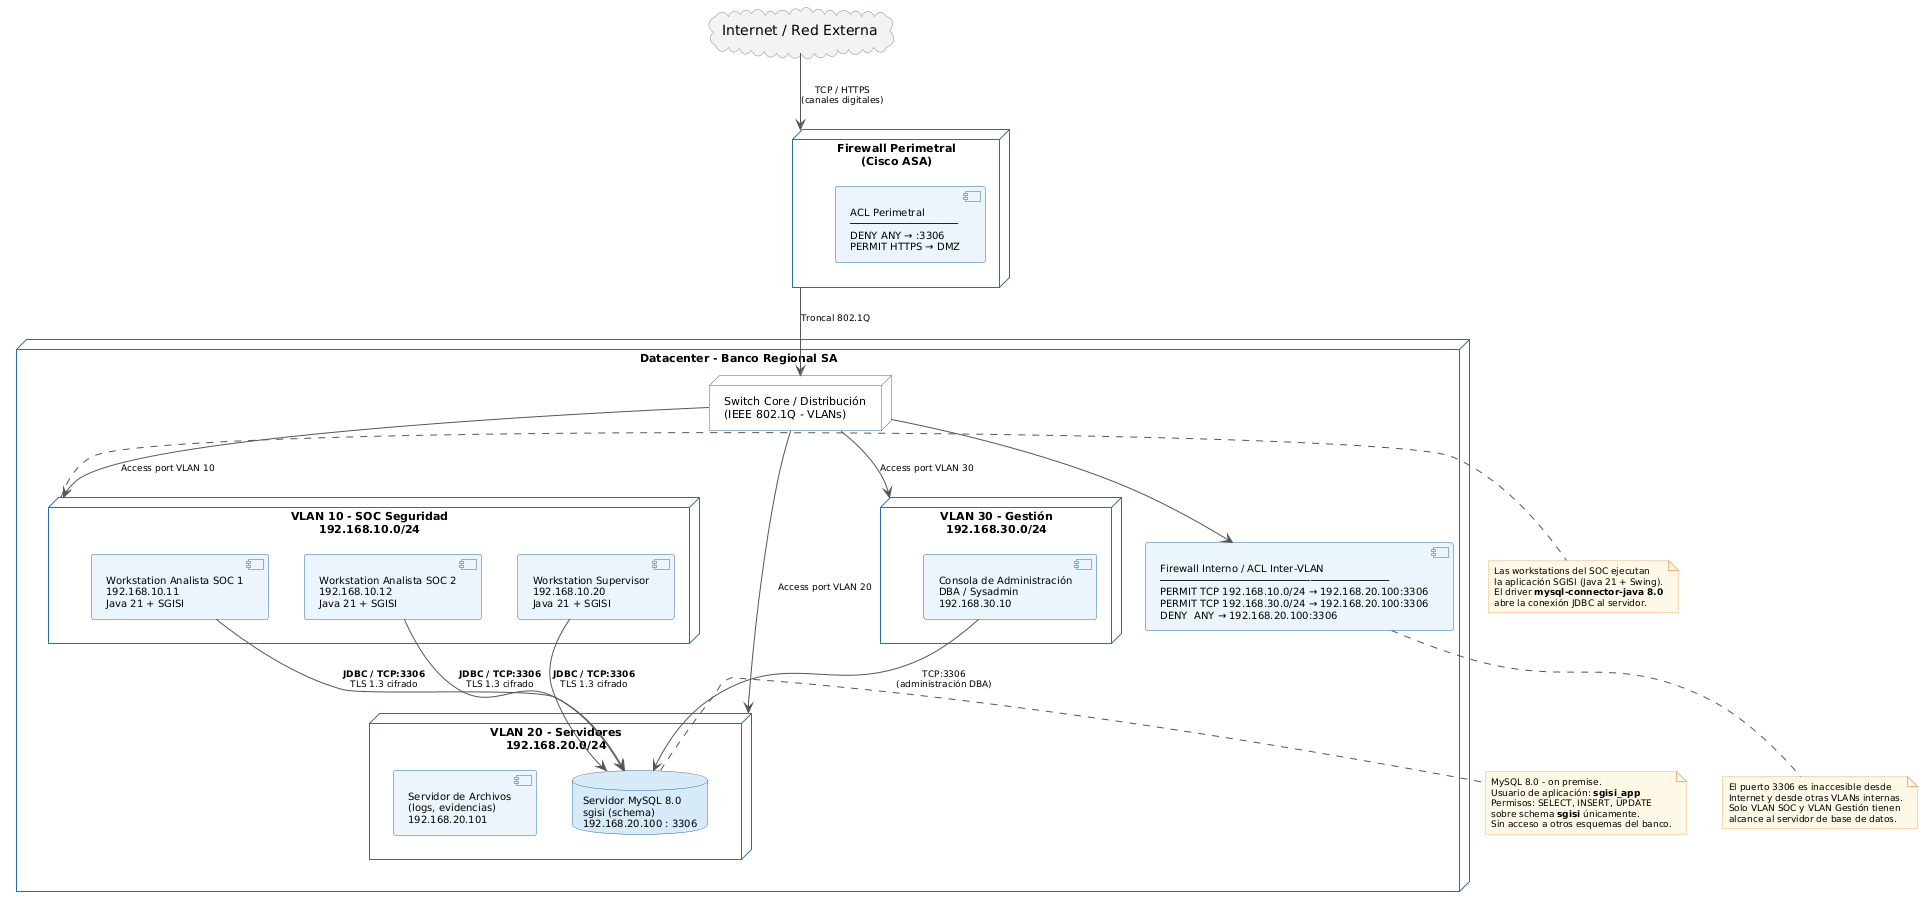

The diagram above was rendered by PlantUML. Its source (embedded in the PNG):
@startuml SGISI - Diagrama de Infraestructura de Red

skinparam node {
  BackgroundColor      White
  BorderColor          #2C6EA6
  FontSize             11
}
skinparam component {
  BackgroundColor      #EBF5FB
  BorderColor          #2C6EA6
  FontSize             10
}
skinparam database {
  BackgroundColor      #D6EAF8
  BorderColor          #2C6EA6
  FontSize             10
}
skinparam cloud {
  BackgroundColor      #F2F3F4
  BorderColor          #7F8C8D
}
skinparam arrow {
  FontSize             9
  Color                #555555
}
skinparam note {
  BackgroundColor      #FEF9E7
  BorderColor          #F0B27A
  FontSize             9
}

' ── Leyenda de IPs (rango ficticio representativo) ───────────
' VLAN 10 - SOC:       192.168.10.0/24
' VLAN 20 - Servidores:192.168.20.0/24
' VLAN 30 - Gestión:   192.168.30.0/24

' ── Internet / exterior ──────────────────────────────────────
cloud "Internet / Red Externa" as INTERNET

' ── Perímetro ────────────────────────────────────────────────
node "Firewall Perimetral\n(Cisco ASA)" as FW {
  component "ACL Perimetral\n──────────────────\nDENY ANY → :3306\nPERMIT HTTPS → DMZ" as ACL_EXT
}

' ── Datacenter Banco Regional SA ─────────────────────────────
node "Datacenter - Banco Regional SA" as DC {

  node "Switch Core / Distribución\n(IEEE 802.1Q - VLANs)" as SW_CORE

  ' ── VLAN SOC ─────────────────────────────────────────────
  node "VLAN 10 - SOC Seguridad\n192.168.10.0/24" as VLAN_SOC {
    component "Workstation Analista SOC 1\n192.168.10.11\nJava 21 + SGISI" as WS_A1
    component "Workstation Analista SOC 2\n192.168.10.12\nJava 21 + SGISI" as WS_A2
    component "Workstation Supervisor\n192.168.10.20\nJava 21 + SGISI" as WS_SUP
  }

  ' ── VLAN Servidores ──────────────────────────────────────
  node "VLAN 20 - Servidores\n192.168.20.0/24" as VLAN_SRV {
    database "Servidor MySQL 8.0\nsgisi (schema)\n192.168.20.100 : 3306" as DB_SRV
    component "Servidor de Archivos\n(logs, evidencias)\n192.168.20.101" as FS
  }

  ' ── VLAN Gestión ─────────────────────────────────────────
  node "VLAN 30 - Gestión\n192.168.30.0/24" as VLAN_MGT {
    component "Consola de Administración\nDBA / Sysadmin\n192.168.30.10" as ADM
  }

  ' ── ACL entre VLANs (firewall interno) ───────────────────
  component "Firewall Interno / ACL Inter-VLAN\n──────────────────────────────────────\nPERMIT TCP 192.168.10.0/24 → 192.168.20.100:3306\nPERMIT TCP 192.168.30.0/24 → 192.168.20.100:3306\nDENY  ANY → 192.168.20.100:3306" as ACL_INT
}

' ── Relaciones ───────────────────────────────────────────────

INTERNET  -->  FW       : TCP / HTTPS\n(canales digitales)
FW        -->  SW_CORE  : Troncal 802.1Q

SW_CORE   -->  VLAN_SOC  : Access port VLAN 10
SW_CORE   -->  VLAN_SRV  : Access port VLAN 20
SW_CORE   -->  VLAN_MGT  : Access port VLAN 30
SW_CORE   -->  ACL_INT

' Comunicación SGISI → MySQL (la conexión central del sistema)
WS_A1  -->  DB_SRV : **JDBC / TCP:3306**\nTLS 1.3 cifrado
WS_A2  -->  DB_SRV : **JDBC / TCP:3306**\nTLS 1.3 cifrado
WS_SUP -->  DB_SRV : **JDBC / TCP:3306**\nTLS 1.3 cifrado
ADM    -->  DB_SRV : TCP:3306\n(administración DBA)

' ── Notas ────────────────────────────────────────────────────
note right of VLAN_SOC
  Las workstations del SOC ejecutan
  la aplicación SGISI (Java 21 + Swing).
  El driver **mysql-connector-java 8.0**
  abre la conexión JDBC al servidor.
end note

note right of DB_SRV
  MySQL 8.0 - on premise.
  Usuario de aplicación: **sgisi_app**
  Permisos: SELECT, INSERT, UPDATE
  sobre schema **sgisi** únicamente.
  Sin acceso a otros esquemas del banco.
end note

note bottom of ACL_INT
  El puerto 3306 es inaccesible desde
  Internet y desde otras VLANs internas.
  Solo VLAN SOC y VLAN Gestión tienen
  alcance al servidor de base de datos.
end note

@enduml